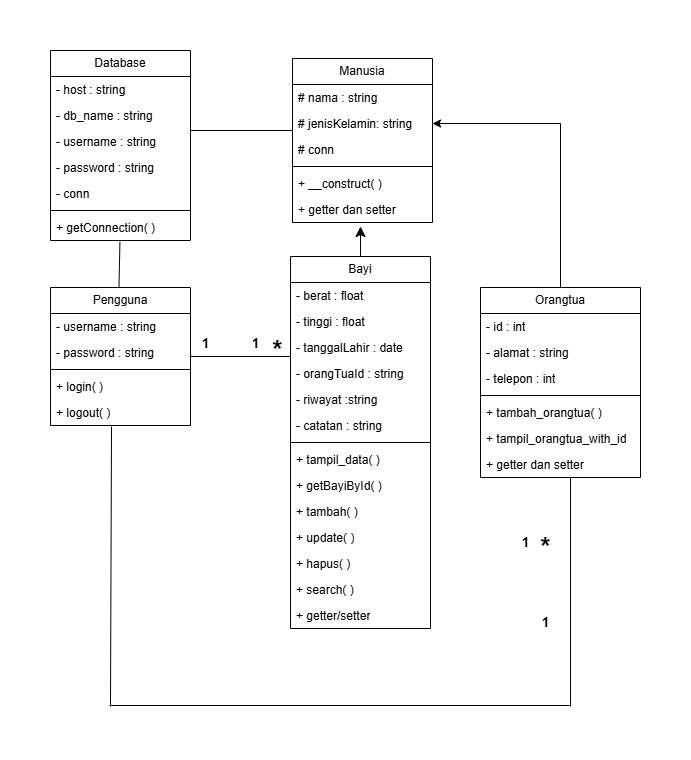

The diagram above was exported from draw.io. Its source (the exported page's mxGraphModel, read from the mxfile embedded in the PNG):
<mxGraphModel dx="1303" dy="703" grid="1" gridSize="10" guides="1" tooltips="1" connect="1" arrows="1" fold="1" page="1" pageScale="1" pageWidth="827" pageHeight="1169" math="0" shadow="0">
  <root>
    <mxCell id="0" />
    <mxCell id="1" parent="0" />
    <mxCell id="8415xNqeNMnZx1A6AG3k-1" value="Bayi" style="swimlane;fontStyle=0;childLayout=stackLayout;horizontal=1;startSize=26;fillColor=none;horizontalStack=0;resizeParent=1;resizeParentMax=0;resizeLast=0;collapsible=1;marginBottom=0;whiteSpace=wrap;html=1;" parent="1" vertex="1">
      <mxGeometry x="370" y="390" width="140" height="372" as="geometry" />
    </mxCell>
    <mxCell id="8415xNqeNMnZx1A6AG3k-4" value="- berat : float" style="text;strokeColor=none;fillColor=none;align=left;verticalAlign=top;spacingLeft=4;spacingRight=4;overflow=hidden;rotatable=0;points=[[0,0.5],[1,0.5]];portConstraint=eastwest;whiteSpace=wrap;html=1;" parent="8415xNqeNMnZx1A6AG3k-1" vertex="1">
      <mxGeometry y="26" width="140" height="26" as="geometry" />
    </mxCell>
    <mxCell id="8415xNqeNMnZx1A6AG3k-9" value="- tinggi : float" style="text;strokeColor=none;fillColor=none;align=left;verticalAlign=top;spacingLeft=4;spacingRight=4;overflow=hidden;rotatable=0;points=[[0,0.5],[1,0.5]];portConstraint=eastwest;whiteSpace=wrap;html=1;" parent="8415xNqeNMnZx1A6AG3k-1" vertex="1">
      <mxGeometry y="52" width="140" height="26" as="geometry" />
    </mxCell>
    <mxCell id="8415xNqeNMnZx1A6AG3k-10" value="- tanggalLahir : date&amp;nbsp;" style="text;strokeColor=none;fillColor=none;align=left;verticalAlign=top;spacingLeft=4;spacingRight=4;overflow=hidden;rotatable=0;points=[[0,0.5],[1,0.5]];portConstraint=eastwest;whiteSpace=wrap;html=1;" parent="8415xNqeNMnZx1A6AG3k-1" vertex="1">
      <mxGeometry y="78" width="140" height="26" as="geometry" />
    </mxCell>
    <mxCell id="1_v_1rm8mJNMs0xIrHQF-6" value="- orangTuaId : string" style="text;strokeColor=none;fillColor=none;align=left;verticalAlign=top;spacingLeft=4;spacingRight=4;overflow=hidden;rotatable=0;points=[[0,0.5],[1,0.5]];portConstraint=eastwest;whiteSpace=wrap;html=1;" parent="8415xNqeNMnZx1A6AG3k-1" vertex="1">
      <mxGeometry y="104" width="140" height="26" as="geometry" />
    </mxCell>
    <mxCell id="8415xNqeNMnZx1A6AG3k-11" value="- riwayat :string" style="text;strokeColor=none;fillColor=none;align=left;verticalAlign=top;spacingLeft=4;spacingRight=4;overflow=hidden;rotatable=0;points=[[0,0.5],[1,0.5]];portConstraint=eastwest;whiteSpace=wrap;html=1;" parent="8415xNqeNMnZx1A6AG3k-1" vertex="1">
      <mxGeometry y="130" width="140" height="26" as="geometry" />
    </mxCell>
    <mxCell id="8415xNqeNMnZx1A6AG3k-12" value="- catatan : string" style="text;strokeColor=none;fillColor=none;align=left;verticalAlign=top;spacingLeft=4;spacingRight=4;overflow=hidden;rotatable=0;points=[[0,0.5],[1,0.5]];portConstraint=eastwest;whiteSpace=wrap;html=1;" parent="8415xNqeNMnZx1A6AG3k-1" vertex="1">
      <mxGeometry y="156" width="140" height="26" as="geometry" />
    </mxCell>
    <mxCell id="8415xNqeNMnZx1A6AG3k-15" value="" style="line;strokeWidth=1;fillColor=none;align=left;verticalAlign=middle;spacingTop=-1;spacingLeft=3;spacingRight=3;rotatable=0;labelPosition=right;points=[];portConstraint=eastwest;strokeColor=inherit;" parent="8415xNqeNMnZx1A6AG3k-1" vertex="1">
      <mxGeometry y="182" width="140" height="8" as="geometry" />
    </mxCell>
    <mxCell id="8415xNqeNMnZx1A6AG3k-13" value="+ tampil_data( )" style="text;strokeColor=none;fillColor=none;align=left;verticalAlign=top;spacingLeft=4;spacingRight=4;overflow=hidden;rotatable=0;points=[[0,0.5],[1,0.5]];portConstraint=eastwest;whiteSpace=wrap;html=1;" parent="8415xNqeNMnZx1A6AG3k-1" vertex="1">
      <mxGeometry y="190" width="140" height="26" as="geometry" />
    </mxCell>
    <mxCell id="8415xNqeNMnZx1A6AG3k-14" value="+ getBayiById( )" style="text;strokeColor=none;fillColor=none;align=left;verticalAlign=top;spacingLeft=4;spacingRight=4;overflow=hidden;rotatable=0;points=[[0,0.5],[1,0.5]];portConstraint=eastwest;whiteSpace=wrap;html=1;" parent="8415xNqeNMnZx1A6AG3k-1" vertex="1">
      <mxGeometry y="216" width="140" height="26" as="geometry" />
    </mxCell>
    <mxCell id="8415xNqeNMnZx1A6AG3k-16" value="+ tambah( )" style="text;strokeColor=none;fillColor=none;align=left;verticalAlign=top;spacingLeft=4;spacingRight=4;overflow=hidden;rotatable=0;points=[[0,0.5],[1,0.5]];portConstraint=eastwest;whiteSpace=wrap;html=1;" parent="8415xNqeNMnZx1A6AG3k-1" vertex="1">
      <mxGeometry y="242" width="140" height="26" as="geometry" />
    </mxCell>
    <mxCell id="r8zzpMVyRX6pffmG9s5I-1" value="+ update( )" style="text;strokeColor=none;fillColor=none;align=left;verticalAlign=top;spacingLeft=4;spacingRight=4;overflow=hidden;rotatable=0;points=[[0,0.5],[1,0.5]];portConstraint=eastwest;whiteSpace=wrap;html=1;" parent="8415xNqeNMnZx1A6AG3k-1" vertex="1">
      <mxGeometry y="268" width="140" height="26" as="geometry" />
    </mxCell>
    <mxCell id="LN7XNqo7AQC9BGwYBPYg-1" value="+ hapus( )" style="text;strokeColor=none;fillColor=none;align=left;verticalAlign=top;spacingLeft=4;spacingRight=4;overflow=hidden;rotatable=0;points=[[0,0.5],[1,0.5]];portConstraint=eastwest;whiteSpace=wrap;html=1;" parent="8415xNqeNMnZx1A6AG3k-1" vertex="1">
      <mxGeometry y="294" width="140" height="26" as="geometry" />
    </mxCell>
    <mxCell id="LN7XNqo7AQC9BGwYBPYg-2" value="+ search( )" style="text;strokeColor=none;fillColor=none;align=left;verticalAlign=top;spacingLeft=4;spacingRight=4;overflow=hidden;rotatable=0;points=[[0,0.5],[1,0.5]];portConstraint=eastwest;whiteSpace=wrap;html=1;" parent="8415xNqeNMnZx1A6AG3k-1" vertex="1">
      <mxGeometry y="320" width="140" height="26" as="geometry" />
    </mxCell>
    <mxCell id="FBhOvXGsyhWJZNMkPLjX-27" value="+ getter/setter" style="text;strokeColor=none;fillColor=none;align=left;verticalAlign=top;spacingLeft=4;spacingRight=4;overflow=hidden;rotatable=0;points=[[0,0.5],[1,0.5]];portConstraint=eastwest;whiteSpace=wrap;html=1;" parent="8415xNqeNMnZx1A6AG3k-1" vertex="1">
      <mxGeometry y="346" width="140" height="26" as="geometry" />
    </mxCell>
    <mxCell id="LN7XNqo7AQC9BGwYBPYg-3" value="Pengguna" style="swimlane;fontStyle=0;childLayout=stackLayout;horizontal=1;startSize=26;fillColor=none;horizontalStack=0;resizeParent=1;resizeParentMax=0;resizeLast=0;collapsible=1;marginBottom=0;whiteSpace=wrap;html=1;" parent="1" vertex="1">
      <mxGeometry x="130" y="421" width="140" height="138" as="geometry" />
    </mxCell>
    <mxCell id="LN7XNqo7AQC9BGwYBPYg-4" value="- username : string" style="text;strokeColor=none;fillColor=none;align=left;verticalAlign=top;spacingLeft=4;spacingRight=4;overflow=hidden;rotatable=0;points=[[0,0.5],[1,0.5]];portConstraint=eastwest;whiteSpace=wrap;html=1;" parent="LN7XNqo7AQC9BGwYBPYg-3" vertex="1">
      <mxGeometry y="26" width="140" height="26" as="geometry" />
    </mxCell>
    <mxCell id="LN7XNqo7AQC9BGwYBPYg-5" value="- password : string" style="text;strokeColor=none;fillColor=none;align=left;verticalAlign=top;spacingLeft=4;spacingRight=4;overflow=hidden;rotatable=0;points=[[0,0.5],[1,0.5]];portConstraint=eastwest;whiteSpace=wrap;html=1;" parent="LN7XNqo7AQC9BGwYBPYg-3" vertex="1">
      <mxGeometry y="52" width="140" height="26" as="geometry" />
    </mxCell>
    <mxCell id="LN7XNqo7AQC9BGwYBPYg-11" value="" style="line;strokeWidth=1;fillColor=none;align=left;verticalAlign=middle;spacingTop=-1;spacingLeft=3;spacingRight=3;rotatable=0;labelPosition=right;points=[];portConstraint=eastwest;strokeColor=inherit;" parent="LN7XNqo7AQC9BGwYBPYg-3" vertex="1">
      <mxGeometry y="78" width="140" height="8" as="geometry" />
    </mxCell>
    <mxCell id="LN7XNqo7AQC9BGwYBPYg-12" value="+ login( )" style="text;strokeColor=none;fillColor=none;align=left;verticalAlign=top;spacingLeft=4;spacingRight=4;overflow=hidden;rotatable=0;points=[[0,0.5],[1,0.5]];portConstraint=eastwest;whiteSpace=wrap;html=1;" parent="LN7XNqo7AQC9BGwYBPYg-3" vertex="1">
      <mxGeometry y="86" width="140" height="26" as="geometry" />
    </mxCell>
    <mxCell id="LN7XNqo7AQC9BGwYBPYg-13" value="+ logout( )" style="text;strokeColor=none;fillColor=none;align=left;verticalAlign=top;spacingLeft=4;spacingRight=4;overflow=hidden;rotatable=0;points=[[0,0.5],[1,0.5]];portConstraint=eastwest;whiteSpace=wrap;html=1;" parent="LN7XNqo7AQC9BGwYBPYg-3" vertex="1">
      <mxGeometry y="112" width="140" height="26" as="geometry" />
    </mxCell>
    <mxCell id="LN7XNqo7AQC9BGwYBPYg-18" value="Database" style="swimlane;fontStyle=0;childLayout=stackLayout;horizontal=1;startSize=26;fillColor=none;horizontalStack=0;resizeParent=1;resizeParentMax=0;resizeLast=0;collapsible=1;marginBottom=0;whiteSpace=wrap;html=1;" parent="1" vertex="1">
      <mxGeometry x="130" y="184" width="140" height="190" as="geometry" />
    </mxCell>
    <mxCell id="LN7XNqo7AQC9BGwYBPYg-19" value="- host : string" style="text;strokeColor=none;fillColor=none;align=left;verticalAlign=top;spacingLeft=4;spacingRight=4;overflow=hidden;rotatable=0;points=[[0,0.5],[1,0.5]];portConstraint=eastwest;whiteSpace=wrap;html=1;" parent="LN7XNqo7AQC9BGwYBPYg-18" vertex="1">
      <mxGeometry y="26" width="140" height="26" as="geometry" />
    </mxCell>
    <mxCell id="LN7XNqo7AQC9BGwYBPYg-20" value="- db_name : string" style="text;strokeColor=none;fillColor=none;align=left;verticalAlign=top;spacingLeft=4;spacingRight=4;overflow=hidden;rotatable=0;points=[[0,0.5],[1,0.5]];portConstraint=eastwest;whiteSpace=wrap;html=1;" parent="LN7XNqo7AQC9BGwYBPYg-18" vertex="1">
      <mxGeometry y="52" width="140" height="26" as="geometry" />
    </mxCell>
    <mxCell id="LN7XNqo7AQC9BGwYBPYg-21" value="- username : string" style="text;strokeColor=none;fillColor=none;align=left;verticalAlign=top;spacingLeft=4;spacingRight=4;overflow=hidden;rotatable=0;points=[[0,0.5],[1,0.5]];portConstraint=eastwest;whiteSpace=wrap;html=1;" parent="LN7XNqo7AQC9BGwYBPYg-18" vertex="1">
      <mxGeometry y="78" width="140" height="26" as="geometry" />
    </mxCell>
    <mxCell id="LN7XNqo7AQC9BGwYBPYg-23" value="- password : string" style="text;strokeColor=none;fillColor=none;align=left;verticalAlign=top;spacingLeft=4;spacingRight=4;overflow=hidden;rotatable=0;points=[[0,0.5],[1,0.5]];portConstraint=eastwest;whiteSpace=wrap;html=1;" parent="LN7XNqo7AQC9BGwYBPYg-18" vertex="1">
      <mxGeometry y="104" width="140" height="26" as="geometry" />
    </mxCell>
    <mxCell id="LN7XNqo7AQC9BGwYBPYg-24" value="- conn" style="text;strokeColor=none;fillColor=none;align=left;verticalAlign=top;spacingLeft=4;spacingRight=4;overflow=hidden;rotatable=0;points=[[0,0.5],[1,0.5]];portConstraint=eastwest;whiteSpace=wrap;html=1;" parent="LN7XNqo7AQC9BGwYBPYg-18" vertex="1">
      <mxGeometry y="130" width="140" height="26" as="geometry" />
    </mxCell>
    <mxCell id="LN7XNqo7AQC9BGwYBPYg-22" value="" style="line;strokeWidth=1;fillColor=none;align=left;verticalAlign=middle;spacingTop=-1;spacingLeft=3;spacingRight=3;rotatable=0;labelPosition=right;points=[];portConstraint=eastwest;strokeColor=inherit;" parent="LN7XNqo7AQC9BGwYBPYg-18" vertex="1">
      <mxGeometry y="156" width="140" height="8" as="geometry" />
    </mxCell>
    <mxCell id="LN7XNqo7AQC9BGwYBPYg-28" value="+ getConnection( )" style="text;strokeColor=none;fillColor=none;align=left;verticalAlign=top;spacingLeft=4;spacingRight=4;overflow=hidden;rotatable=0;points=[[0,0.5],[1,0.5]];portConstraint=eastwest;whiteSpace=wrap;html=1;" parent="LN7XNqo7AQC9BGwYBPYg-18" vertex="1">
      <mxGeometry y="164" width="140" height="26" as="geometry" />
    </mxCell>
    <mxCell id="LN7XNqo7AQC9BGwYBPYg-43" value="&lt;font style=&quot;font-size: 13px;&quot;&gt;1&lt;/font&gt;" style="text;html=1;align=center;verticalAlign=middle;resizable=0;points=[];autosize=1;strokeColor=none;fillColor=none;fontSize=16;fontStyle=1" parent="1" vertex="1">
      <mxGeometry x="320" y="461" width="30" height="30" as="geometry" />
    </mxCell>
    <mxCell id="LN7XNqo7AQC9BGwYBPYg-44" value="&lt;font style=&quot;font-size: 26px;&quot;&gt;*&lt;/font&gt;" style="text;html=1;align=center;verticalAlign=middle;resizable=0;points=[];autosize=1;strokeColor=none;fillColor=none;fontSize=16;fontStyle=1" parent="1" vertex="1">
      <mxGeometry x="342" y="464" width="30" height="40" as="geometry" />
    </mxCell>
    <mxCell id="FBhOvXGsyhWJZNMkPLjX-1" value="Manusia" style="swimlane;fontStyle=0;childLayout=stackLayout;horizontal=1;startSize=26;fillColor=none;horizontalStack=0;resizeParent=1;resizeParentMax=0;resizeLast=0;collapsible=1;marginBottom=0;whiteSpace=wrap;html=1;" parent="1" vertex="1">
      <mxGeometry x="372" y="192" width="140" height="164" as="geometry" />
    </mxCell>
    <mxCell id="FBhOvXGsyhWJZNMkPLjX-2" value="# nama : string" style="text;strokeColor=none;fillColor=none;align=left;verticalAlign=top;spacingLeft=4;spacingRight=4;overflow=hidden;rotatable=0;points=[[0,0.5],[1,0.5]];portConstraint=eastwest;whiteSpace=wrap;html=1;" parent="FBhOvXGsyhWJZNMkPLjX-1" vertex="1">
      <mxGeometry y="26" width="140" height="26" as="geometry" />
    </mxCell>
    <mxCell id="FBhOvXGsyhWJZNMkPLjX-3" value="# jenisKelamin: string" style="text;strokeColor=none;fillColor=none;align=left;verticalAlign=top;spacingLeft=4;spacingRight=4;overflow=hidden;rotatable=0;points=[[0,0.5],[1,0.5]];portConstraint=eastwest;whiteSpace=wrap;html=1;" parent="FBhOvXGsyhWJZNMkPLjX-1" vertex="1">
      <mxGeometry y="52" width="140" height="26" as="geometry" />
    </mxCell>
    <mxCell id="FBhOvXGsyhWJZNMkPLjX-4" value="# conn" style="text;strokeColor=none;fillColor=none;align=left;verticalAlign=top;spacingLeft=4;spacingRight=4;overflow=hidden;rotatable=0;points=[[0,0.5],[1,0.5]];portConstraint=eastwest;whiteSpace=wrap;html=1;" parent="FBhOvXGsyhWJZNMkPLjX-1" vertex="1">
      <mxGeometry y="78" width="140" height="26" as="geometry" />
    </mxCell>
    <mxCell id="FBhOvXGsyhWJZNMkPLjX-9" value="" style="line;strokeWidth=1;fillColor=none;align=left;verticalAlign=middle;spacingTop=-1;spacingLeft=3;spacingRight=3;rotatable=0;labelPosition=right;points=[];portConstraint=eastwest;strokeColor=inherit;" parent="FBhOvXGsyhWJZNMkPLjX-1" vertex="1">
      <mxGeometry y="104" width="140" height="8" as="geometry" />
    </mxCell>
    <mxCell id="FBhOvXGsyhWJZNMkPLjX-8" value="+ __construct( )" style="text;strokeColor=none;fillColor=none;align=left;verticalAlign=top;spacingLeft=4;spacingRight=4;overflow=hidden;rotatable=0;points=[[0,0.5],[1,0.5]];portConstraint=eastwest;whiteSpace=wrap;html=1;" parent="FBhOvXGsyhWJZNMkPLjX-1" vertex="1">
      <mxGeometry y="112" width="140" height="26" as="geometry" />
    </mxCell>
    <mxCell id="1_v_1rm8mJNMs0xIrHQF-1" value="+ getter dan setter" style="text;strokeColor=none;fillColor=none;align=left;verticalAlign=top;spacingLeft=4;spacingRight=4;overflow=hidden;rotatable=0;points=[[0,0.5],[1,0.5]];portConstraint=eastwest;whiteSpace=wrap;html=1;" parent="FBhOvXGsyhWJZNMkPLjX-1" vertex="1">
      <mxGeometry y="138" width="140" height="26" as="geometry" />
    </mxCell>
    <mxCell id="Zr_nH8u1hIDAOVGwdjE0-1" style="edgeStyle=orthogonalEdgeStyle;rounded=0;orthogonalLoop=1;jettySize=auto;html=1;entryX=1;entryY=0.5;entryDx=0;entryDy=0;" parent="1" source="FBhOvXGsyhWJZNMkPLjX-17" target="FBhOvXGsyhWJZNMkPLjX-3" edge="1">
      <mxGeometry relative="1" as="geometry">
        <mxPoint x="570" y="230" as="targetPoint" />
        <Array as="points">
          <mxPoint x="640" y="257" />
        </Array>
      </mxGeometry>
    </mxCell>
    <mxCell id="FBhOvXGsyhWJZNMkPLjX-17" value="Orangtua" style="swimlane;fontStyle=0;childLayout=stackLayout;horizontal=1;startSize=26;fillColor=none;horizontalStack=0;resizeParent=1;resizeParentMax=0;resizeLast=0;collapsible=1;marginBottom=0;whiteSpace=wrap;html=1;" parent="1" vertex="1">
      <mxGeometry x="560" y="421" width="160" height="190" as="geometry" />
    </mxCell>
    <mxCell id="FBhOvXGsyhWJZNMkPLjX-19" value="- id : int" style="text;strokeColor=none;fillColor=none;align=left;verticalAlign=top;spacingLeft=4;spacingRight=4;overflow=hidden;rotatable=0;points=[[0,0.5],[1,0.5]];portConstraint=eastwest;whiteSpace=wrap;html=1;" parent="FBhOvXGsyhWJZNMkPLjX-17" vertex="1">
      <mxGeometry y="26" width="160" height="26" as="geometry" />
    </mxCell>
    <mxCell id="1_v_1rm8mJNMs0xIrHQF-2" value="- alamat : string" style="text;strokeColor=none;fillColor=none;align=left;verticalAlign=top;spacingLeft=4;spacingRight=4;overflow=hidden;rotatable=0;points=[[0,0.5],[1,0.5]];portConstraint=eastwest;whiteSpace=wrap;html=1;" parent="FBhOvXGsyhWJZNMkPLjX-17" vertex="1">
      <mxGeometry y="52" width="160" height="26" as="geometry" />
    </mxCell>
    <mxCell id="FBhOvXGsyhWJZNMkPLjX-20" value="- telepon : int" style="text;strokeColor=none;fillColor=none;align=left;verticalAlign=top;spacingLeft=4;spacingRight=4;overflow=hidden;rotatable=0;points=[[0,0.5],[1,0.5]];portConstraint=eastwest;whiteSpace=wrap;html=1;" parent="FBhOvXGsyhWJZNMkPLjX-17" vertex="1">
      <mxGeometry y="78" width="160" height="26" as="geometry" />
    </mxCell>
    <mxCell id="FBhOvXGsyhWJZNMkPLjX-21" value="" style="line;strokeWidth=1;fillColor=none;align=left;verticalAlign=middle;spacingTop=-1;spacingLeft=3;spacingRight=3;rotatable=0;labelPosition=right;points=[];portConstraint=eastwest;strokeColor=inherit;" parent="FBhOvXGsyhWJZNMkPLjX-17" vertex="1">
      <mxGeometry y="104" width="160" height="8" as="geometry" />
    </mxCell>
    <mxCell id="FBhOvXGsyhWJZNMkPLjX-22" value="+ tambah_orangtua( )" style="text;strokeColor=none;fillColor=none;align=left;verticalAlign=top;spacingLeft=4;spacingRight=4;overflow=hidden;rotatable=0;points=[[0,0.5],[1,0.5]];portConstraint=eastwest;whiteSpace=wrap;html=1;" parent="FBhOvXGsyhWJZNMkPLjX-17" vertex="1">
      <mxGeometry y="112" width="160" height="26" as="geometry" />
    </mxCell>
    <mxCell id="hDpOVBBRNwY-F0gFt1_R-1" value="+ tampil_orangtua_with_id" style="text;strokeColor=none;fillColor=none;align=left;verticalAlign=top;spacingLeft=4;spacingRight=4;overflow=hidden;rotatable=0;points=[[0,0.5],[1,0.5]];portConstraint=eastwest;whiteSpace=wrap;html=1;container=1;" parent="FBhOvXGsyhWJZNMkPLjX-17" vertex="1">
      <mxGeometry y="138" width="160" height="26" as="geometry" />
    </mxCell>
    <mxCell id="1_v_1rm8mJNMs0xIrHQF-3" value="+ getter dan setter" style="text;strokeColor=none;fillColor=none;align=left;verticalAlign=top;spacingLeft=4;spacingRight=4;overflow=hidden;rotatable=0;points=[[0,0.5],[1,0.5]];portConstraint=eastwest;whiteSpace=wrap;html=1;container=1;" parent="FBhOvXGsyhWJZNMkPLjX-17" vertex="1">
      <mxGeometry y="164" width="160" height="26" as="geometry" />
    </mxCell>
    <mxCell id="FBhOvXGsyhWJZNMkPLjX-24" value="" style="line;strokeWidth=1;fillColor=none;align=left;verticalAlign=middle;spacingTop=-1;spacingLeft=3;spacingRight=3;rotatable=0;labelPosition=right;points=[];portConstraint=eastwest;strokeColor=inherit;" parent="1" vertex="1">
      <mxGeometry x="270" y="486" width="100" height="8" as="geometry" />
    </mxCell>
    <mxCell id="1_v_1rm8mJNMs0xIrHQF-5" style="edgeStyle=none;curved=1;rounded=0;orthogonalLoop=1;jettySize=auto;html=1;entryX=0.486;entryY=1.154;entryDx=0;entryDy=0;entryPerimeter=0;fontSize=12;startSize=8;endSize=8;" parent="1" source="8415xNqeNMnZx1A6AG3k-1" target="1_v_1rm8mJNMs0xIrHQF-1" edge="1">
      <mxGeometry relative="1" as="geometry" />
    </mxCell>
    <mxCell id="Zr_nH8u1hIDAOVGwdjE0-3" value="&lt;font style=&quot;font-size: 13px;&quot;&gt;1&lt;/font&gt;" style="text;html=1;align=center;verticalAlign=middle;resizable=0;points=[];autosize=1;strokeColor=none;fillColor=none;fontSize=16;fontStyle=1" parent="1" vertex="1">
      <mxGeometry x="610" y="740" width="30" height="30" as="geometry" />
    </mxCell>
    <mxCell id="Zr_nH8u1hIDAOVGwdjE0-4" value="&lt;font style=&quot;font-size: 26px;&quot;&gt;*&lt;/font&gt;" style="text;html=1;align=center;verticalAlign=middle;resizable=0;points=[];autosize=1;strokeColor=none;fillColor=none;fontSize=16;fontStyle=1" parent="1" vertex="1">
      <mxGeometry x="610" y="661" width="30" height="40" as="geometry" />
    </mxCell>
    <mxCell id="Zr_nH8u1hIDAOVGwdjE0-5" value="&lt;font style=&quot;font-size: 13px;&quot;&gt;1&lt;/font&gt;" style="text;html=1;align=center;verticalAlign=middle;resizable=0;points=[];autosize=1;strokeColor=none;fillColor=none;fontSize=16;fontStyle=1" parent="1" vertex="1">
      <mxGeometry x="590" y="660" width="30" height="30" as="geometry" />
    </mxCell>
    <mxCell id="Zr_nH8u1hIDAOVGwdjE0-6" value="&lt;font style=&quot;font-size: 13px;&quot;&gt;1&lt;/font&gt;" style="text;html=1;align=center;verticalAlign=middle;resizable=0;points=[];autosize=1;strokeColor=none;fillColor=none;fontSize=16;fontStyle=1" parent="1" vertex="1">
      <mxGeometry x="270" y="461" width="30" height="30" as="geometry" />
    </mxCell>
    <mxCell id="Zr_nH8u1hIDAOVGwdjE0-7" value="" style="line;strokeWidth=1;fillColor=none;align=left;verticalAlign=middle;spacingTop=-1;spacingLeft=3;spacingRight=3;rotatable=0;labelPosition=right;points=[];portConstraint=eastwest;strokeColor=inherit;" parent="1" vertex="1">
      <mxGeometry x="270" y="260" width="102" height="8" as="geometry" />
    </mxCell>
    <mxCell id="Zr_nH8u1hIDAOVGwdjE0-10" value="" style="endArrow=none;html=1;rounded=0;entryX=0.496;entryY=1.047;entryDx=0;entryDy=0;entryPerimeter=0;exitX=0.489;exitY=0.001;exitDx=0;exitDy=0;exitPerimeter=0;" parent="1" source="LN7XNqo7AQC9BGwYBPYg-3" target="LN7XNqo7AQC9BGwYBPYg-28" edge="1">
      <mxGeometry width="50" height="50" relative="1" as="geometry">
        <mxPoint x="180" y="420" as="sourcePoint" />
        <mxPoint x="230" y="370" as="targetPoint" />
      </mxGeometry>
    </mxCell>
    <mxCell id="dGJEvuW6-cmdoDpgjFcj-2" value="" style="line;strokeWidth=1;fillColor=none;align=left;verticalAlign=middle;spacingTop=-1;spacingLeft=3;spacingRight=3;rotatable=0;labelPosition=right;points=[];portConstraint=eastwest;strokeColor=inherit;" parent="1" vertex="1">
      <mxGeometry x="189" y="835" width="460" height="8" as="geometry" />
    </mxCell>
    <mxCell id="dGJEvuW6-cmdoDpgjFcj-3" value="" style="endArrow=none;html=1;rounded=0;entryX=0.496;entryY=1.047;entryDx=0;entryDy=0;entryPerimeter=0;" parent="1" edge="1">
      <mxGeometry width="50" height="50" relative="1" as="geometry">
        <mxPoint x="190" y="840" as="sourcePoint" />
        <mxPoint x="191" y="560" as="targetPoint" />
      </mxGeometry>
    </mxCell>
    <mxCell id="dGJEvuW6-cmdoDpgjFcj-4" value="" style="endArrow=none;html=1;rounded=0;entryX=0.496;entryY=1.047;entryDx=0;entryDy=0;entryPerimeter=0;" parent="1" edge="1">
      <mxGeometry width="50" height="50" relative="1" as="geometry">
        <mxPoint x="650" y="840" as="sourcePoint" />
        <mxPoint x="650" y="611" as="targetPoint" />
      </mxGeometry>
    </mxCell>
  </root>
</mxGraphModel>